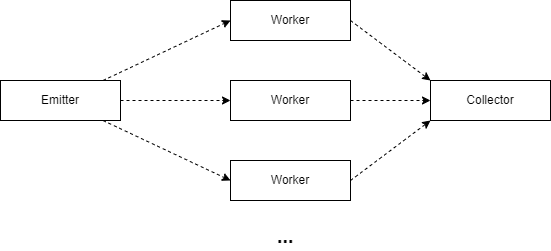

The diagram above was exported from draw.io. Its source (the exported page's mxGraphModel, read from the mxfile embedded in the PNG):
<mxGraphModel dx="793" dy="622" grid="1" gridSize="10" guides="1" tooltips="1" connect="1" arrows="1" fold="1" page="1" pageScale="1" pageWidth="850" pageHeight="1100" math="0" shadow="0">
  <root>
    <mxCell id="0" />
    <mxCell id="1" parent="0" />
    <mxCell id="9" style="edgeStyle=none;html=1;entryX=0;entryY=0.5;entryDx=0;entryDy=0;dashed=1;" edge="1" parent="1" source="2" target="3">
      <mxGeometry relative="1" as="geometry" />
    </mxCell>
    <mxCell id="10" style="edgeStyle=none;html=1;dashed=1;" edge="1" parent="1" source="2" target="5">
      <mxGeometry relative="1" as="geometry" />
    </mxCell>
    <mxCell id="11" style="edgeStyle=none;html=1;entryX=0;entryY=0.5;entryDx=0;entryDy=0;dashed=1;" edge="1" parent="1" source="2" target="6">
      <mxGeometry relative="1" as="geometry" />
    </mxCell>
    <mxCell id="2" value="Emitter" style="rounded=0;whiteSpace=wrap;html=1;" vertex="1" parent="1">
      <mxGeometry x="10" y="160" width="120" height="40" as="geometry" />
    </mxCell>
    <mxCell id="12" style="edgeStyle=none;html=1;entryX=0;entryY=0;entryDx=0;entryDy=0;dashed=1;exitX=1;exitY=0.5;exitDx=0;exitDy=0;" edge="1" parent="1" source="3" target="4">
      <mxGeometry relative="1" as="geometry" />
    </mxCell>
    <mxCell id="3" value="Worker" style="rounded=0;whiteSpace=wrap;html=1;" vertex="1" parent="1">
      <mxGeometry x="240" y="80" width="120" height="40" as="geometry" />
    </mxCell>
    <mxCell id="4" value="Collector" style="rounded=0;whiteSpace=wrap;html=1;" vertex="1" parent="1">
      <mxGeometry x="440" y="160" width="120" height="40" as="geometry" />
    </mxCell>
    <mxCell id="13" style="edgeStyle=none;html=1;entryX=0;entryY=0.5;entryDx=0;entryDy=0;dashed=1;" edge="1" parent="1" source="5" target="4">
      <mxGeometry relative="1" as="geometry" />
    </mxCell>
    <mxCell id="5" value="Worker" style="rounded=0;whiteSpace=wrap;html=1;" vertex="1" parent="1">
      <mxGeometry x="240" y="160" width="120" height="40" as="geometry" />
    </mxCell>
    <mxCell id="14" style="edgeStyle=none;html=1;entryX=0;entryY=1;entryDx=0;entryDy=0;dashed=1;exitX=1;exitY=0.5;exitDx=0;exitDy=0;" edge="1" parent="1" source="6" target="4">
      <mxGeometry relative="1" as="geometry" />
    </mxCell>
    <mxCell id="6" value="Worker" style="rounded=0;whiteSpace=wrap;html=1;" vertex="1" parent="1">
      <mxGeometry x="240" y="240" width="120" height="40" as="geometry" />
    </mxCell>
    <mxCell id="8" value="&lt;b&gt;&lt;font style=&quot;font-size: 20px;&quot;&gt;...&lt;/font&gt;&lt;/b&gt;" style="text;html=1;strokeColor=none;fillColor=none;align=center;verticalAlign=middle;whiteSpace=wrap;rounded=0;" vertex="1" parent="1">
      <mxGeometry x="270" y="300" width="50" height="30" as="geometry" />
    </mxCell>
  </root>
</mxGraphModel>